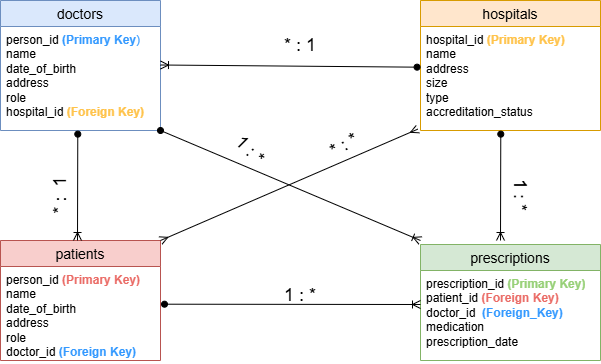

The diagram above was exported from draw.io. Its source (the exported page's mxGraphModel, read from the mxfile embedded in the PNG):
<mxGraphModel dx="774" dy="451" grid="1" gridSize="10" guides="1" tooltips="1" connect="1" arrows="1" fold="1" page="1" pageScale="1" pageWidth="827" pageHeight="1169" math="0" shadow="0">
  <root>
    <mxCell id="0" />
    <mxCell id="1" parent="0" />
    <mxCell id="U8ZHgGAHYCh6_ZN2ASax-7" parent="1" style="swimlane;fontStyle=0;childLayout=stackLayout;horizontal=1;startSize=26;horizontalStack=0;resizeParent=1;resizeParentMax=0;resizeLast=0;collapsible=1;marginBottom=0;align=center;fontSize=14;fillColor=#ffe6cc;strokeColor=#d79b00;" value="hospitals" vertex="1">
      <mxGeometry height="130" width="180" x="520" y="40" as="geometry" />
    </mxCell>
    <mxCell id="U8ZHgGAHYCh6_ZN2ASax-9" parent="U8ZHgGAHYCh6_ZN2ASax-7" style="text;strokeColor=none;fillColor=none;spacingLeft=4;spacingRight=4;overflow=hidden;rotatable=0;points=[[0,0.5],[1,0.5]];portConstraint=eastwest;fontSize=12;whiteSpace=wrap;html=1;" value="&lt;div&gt;hospital_id &lt;font style=&quot;color: rgb(255, 195, 75);&quot;&gt;&lt;b&gt;(Primary Key)&lt;/b&gt;&lt;/font&gt;&lt;/div&gt;&lt;div&gt;name&lt;/div&gt;&lt;div&gt;address&lt;/div&gt;&lt;div&gt;size&lt;/div&gt;&lt;div&gt;type&lt;/div&gt;&lt;div&gt;accreditation_status&lt;/div&gt;" vertex="1">
      <mxGeometry height="104" width="180" y="26" as="geometry" />
    </mxCell>
    <mxCell id="U8ZHgGAHYCh6_ZN2ASax-13" parent="1" style="swimlane;fontStyle=0;childLayout=stackLayout;horizontal=1;startSize=26;horizontalStack=0;resizeParent=1;resizeParentMax=0;resizeLast=0;collapsible=1;marginBottom=0;align=center;fontSize=14;fillColor=#f8cecc;strokeColor=#b85450;" value="patients" vertex="1">
      <mxGeometry height="120" width="160" x="100" y="280" as="geometry" />
    </mxCell>
    <mxCell id="U8ZHgGAHYCh6_ZN2ASax-14" parent="U8ZHgGAHYCh6_ZN2ASax-13" style="text;strokeColor=none;fillColor=none;spacingLeft=4;spacingRight=4;overflow=hidden;rotatable=0;points=[[0,0.5],[1,0.5]];portConstraint=eastwest;fontSize=12;whiteSpace=wrap;html=1;" value="&lt;div&gt;person_id &lt;b&gt;&lt;font style=&quot;color: rgb(234, 107, 102);&quot;&gt;(Primary Key)&lt;/font&gt;&lt;/b&gt;&lt;/div&gt;&lt;div&gt;name&lt;/div&gt;&lt;div&gt;date_of_birth&lt;/div&gt;&lt;div&gt;address&lt;/div&gt;&lt;div&gt;role&lt;/div&gt;&lt;div&gt;doctor_id&lt;b&gt;&lt;font style=&quot;color: rgb(51, 153, 255);&quot;&gt; (Foreign Key)&lt;/font&gt;&lt;/b&gt;&lt;/div&gt;" vertex="1">
      <mxGeometry height="94" width="160" y="26" as="geometry" />
    </mxCell>
    <mxCell id="U8ZHgGAHYCh6_ZN2ASax-16" parent="1" style="swimlane;fontStyle=0;childLayout=stackLayout;horizontal=1;startSize=26;horizontalStack=0;resizeParent=1;resizeParentMax=0;resizeLast=0;collapsible=1;marginBottom=0;align=center;fontSize=14;fillColor=#dae8fc;strokeColor=#6c8ebf;" value="doctors" vertex="1">
      <mxGeometry height="130" width="160" x="100" y="40" as="geometry" />
    </mxCell>
    <mxCell id="U8ZHgGAHYCh6_ZN2ASax-17" parent="U8ZHgGAHYCh6_ZN2ASax-16" style="text;strokeColor=none;fillColor=none;spacingLeft=4;spacingRight=4;overflow=hidden;rotatable=0;points=[[0,0.5],[1,0.5]];portConstraint=eastwest;fontSize=12;whiteSpace=wrap;html=1;" value="person_id &lt;font style=&quot;color: rgb(51, 153, 255);&quot;&gt;&lt;font style=&quot;color: rgb(51, 153, 255);&quot;&gt;&lt;b style=&quot;&quot;&gt;(Primary Key&lt;/b&gt;&lt;/font&gt;)&lt;/font&gt;&lt;div&gt;name&lt;/div&gt;&lt;div&gt;date_of_birth&lt;/div&gt;&lt;div&gt;address&lt;/div&gt;&lt;div&gt;role&lt;/div&gt;&lt;div&gt;hospital_id&lt;font&gt; &lt;b style=&quot;&quot;&gt;&lt;font style=&quot;color: rgb(255, 195, 75);&quot;&gt;(Foreign Key)&lt;/font&gt;&lt;/b&gt;&lt;/font&gt;&lt;/div&gt;" vertex="1">
      <mxGeometry height="104" width="160" y="26" as="geometry" />
    </mxCell>
    <mxCell id="U8ZHgGAHYCh6_ZN2ASax-18" parent="1" style="swimlane;fontStyle=0;childLayout=stackLayout;horizontal=1;startSize=26;horizontalStack=0;resizeParent=1;resizeParentMax=0;resizeLast=0;collapsible=1;marginBottom=0;align=center;fontSize=14;fillColor=#d5e8d4;strokeColor=#82b366;" value="prescriptions" vertex="1">
      <mxGeometry height="116" width="180" x="520" y="284" as="geometry" />
    </mxCell>
    <mxCell id="U8ZHgGAHYCh6_ZN2ASax-19" parent="U8ZHgGAHYCh6_ZN2ASax-18" style="text;strokeColor=none;fillColor=none;spacingLeft=4;spacingRight=4;overflow=hidden;rotatable=0;points=[[0,0.5],[1,0.5]];portConstraint=eastwest;fontSize=12;whiteSpace=wrap;html=1;" value="prescription_id &lt;b&gt;&lt;font style=&quot;color: rgb(151, 208, 119);&quot;&gt;(Primary Key)&lt;/font&gt;&lt;/b&gt;&lt;div&gt;patient_id&lt;b&gt;&lt;font style=&quot;color: rgb(234, 107, 102);&quot;&gt; (Foreign Key)&lt;/font&gt;&lt;/b&gt;&lt;/div&gt;&lt;div&gt;doctor_id&amp;nbsp; &lt;b&gt;&lt;font style=&quot;color: rgb(51, 153, 255);&quot;&gt;(Foreign_Key)&lt;/font&gt;&lt;/b&gt;&lt;/div&gt;&lt;div&gt;medication&lt;/div&gt;&lt;div&gt;prescription_date&lt;/div&gt;" vertex="1">
      <mxGeometry height="90" width="180" y="26" as="geometry" />
    </mxCell>
    <mxCell id="U8ZHgGAHYCh6_ZN2ASax-23" edge="1" parent="1" source="U8ZHgGAHYCh6_ZN2ASax-9" style="fontSize=12;html=1;endArrow=ERoneToMany;rounded=0;startArrow=oval;startFill=1;exitX=-0.019;exitY=0.391;exitDx=0;exitDy=0;exitPerimeter=0;" value="">
      <mxGeometry height="100" relative="1" width="100" as="geometry">
        <mxPoint x="510" y="105" as="sourcePoint" />
        <mxPoint x="260" y="104.5" as="targetPoint" />
      </mxGeometry>
    </mxCell>
    <mxCell id="U8ZHgGAHYCh6_ZN2ASax-25" edge="1" parent="1" source="U8ZHgGAHYCh6_ZN2ASax-13" style="fontSize=12;html=1;endArrow=ERmany;startArrow=ERmany;rounded=0;exitX=1;exitY=0;exitDx=0;exitDy=0;entryX=-0.015;entryY=0.987;entryDx=0;entryDy=0;entryPerimeter=0;" target="U8ZHgGAHYCh6_ZN2ASax-9" value="">
      <mxGeometry height="100" relative="1" width="100" as="geometry">
        <mxPoint x="270" y="280" as="sourcePoint" />
        <mxPoint x="510" y="170" as="targetPoint" />
      </mxGeometry>
    </mxCell>
    <mxCell id="U8ZHgGAHYCh6_ZN2ASax-26" edge="1" parent="1" source="U8ZHgGAHYCh6_ZN2ASax-9" style="fontSize=12;html=1;endArrow=ERoneToMany;rounded=0;startArrow=oval;startFill=1;exitX=0.446;exitY=1.035;exitDx=0;exitDy=0;exitPerimeter=0;" value="">
      <mxGeometry height="100" relative="1" width="100" as="geometry">
        <mxPoint x="600" y="190" as="sourcePoint" />
        <mxPoint x="600" y="280" as="targetPoint" />
      </mxGeometry>
    </mxCell>
    <mxCell id="U8ZHgGAHYCh6_ZN2ASax-27" edge="1" parent="1" source="U8ZHgGAHYCh6_ZN2ASax-14" style="fontSize=12;html=1;endArrow=ERoneToMany;rounded=0;startArrow=oval;startFill=1;exitX=1.025;exitY=0.401;exitDx=0;exitDy=0;exitPerimeter=0;" value="">
      <mxGeometry height="100" relative="1" width="100" as="geometry">
        <mxPoint x="370" y="320" as="sourcePoint" />
        <mxPoint x="520" y="344" as="targetPoint" />
      </mxGeometry>
    </mxCell>
    <mxCell id="U8ZHgGAHYCh6_ZN2ASax-28" edge="1" parent="1" style="fontSize=12;html=1;endArrow=ERoneToMany;rounded=0;startArrow=oval;startFill=1;" value="">
      <mxGeometry height="100" relative="1" width="100" as="geometry">
        <mxPoint x="260" y="170" as="sourcePoint" />
        <mxPoint x="520" y="280" as="targetPoint" />
      </mxGeometry>
    </mxCell>
    <mxCell id="U8ZHgGAHYCh6_ZN2ASax-29" edge="1" parent="1" source="U8ZHgGAHYCh6_ZN2ASax-17" style="fontSize=12;html=1;endArrow=ERoneToMany;rounded=0;startArrow=oval;startFill=1;exitX=0.483;exitY=1.035;exitDx=0;exitDy=0;exitPerimeter=0;" value="">
      <mxGeometry height="100" relative="1" width="100" as="geometry">
        <mxPoint x="437" y="182.5" as="sourcePoint" />
        <mxPoint x="177" y="280" as="targetPoint" />
      </mxGeometry>
    </mxCell>
    <mxCell id="U8ZHgGAHYCh6_ZN2ASax-30" parent="1" style="text;html=1;whiteSpace=wrap;strokeColor=none;fillColor=none;align=center;verticalAlign=middle;rounded=0;" value="&lt;font style=&quot;font-size: 18px;&quot;&gt;* : 1&lt;/font&gt;" vertex="1">
      <mxGeometry height="30" width="60" x="370" y="70" as="geometry" />
    </mxCell>
    <mxCell id="U8ZHgGAHYCh6_ZN2ASax-32" parent="1" style="text;html=1;whiteSpace=wrap;strokeColor=none;fillColor=none;align=center;verticalAlign=middle;rounded=0;rotation=90;" value="&lt;font style=&quot;font-size: 18px;&quot;&gt;1 : *&lt;/font&gt;" vertex="1">
      <mxGeometry height="30" width="60" x="590" y="220" as="geometry" />
    </mxCell>
    <mxCell id="U8ZHgGAHYCh6_ZN2ASax-33" parent="1" style="text;html=1;whiteSpace=wrap;strokeColor=none;fillColor=none;align=center;verticalAlign=middle;rounded=0;rotation=45;" value="&lt;font style=&quot;font-size: 18px;&quot;&gt;1 : *&lt;/font&gt;" vertex="1">
      <mxGeometry height="20" width="40.42" x="329.58" y="179.85" as="geometry" />
    </mxCell>
    <mxCell id="U8ZHgGAHYCh6_ZN2ASax-42" parent="1" style="text;html=1;whiteSpace=wrap;strokeColor=none;fillColor=none;align=center;verticalAlign=middle;rounded=0;" value="&lt;font style=&quot;font-size: 18px;&quot;&gt;1 : *&lt;/font&gt;" vertex="1">
      <mxGeometry height="30" width="60" x="370" y="320" as="geometry" />
    </mxCell>
    <mxCell id="U8ZHgGAHYCh6_ZN2ASax-43" parent="1" style="text;html=1;whiteSpace=wrap;strokeColor=none;fillColor=none;align=center;verticalAlign=middle;rounded=0;rotation=-90;" value="&lt;span style=&quot;font-size: 18px;&quot;&gt;* :&amp;nbsp; 1&lt;/span&gt;" vertex="1">
      <mxGeometry height="30" width="60" x="130" y="220" as="geometry" />
    </mxCell>
    <mxCell id="U8ZHgGAHYCh6_ZN2ASax-45" parent="1" style="text;html=1;whiteSpace=wrap;strokeColor=none;fillColor=none;align=center;verticalAlign=middle;rounded=0;rotation=-30;" value="&lt;font style=&quot;font-size: 18px;&quot;&gt;* : *&lt;/font&gt;" vertex="1">
      <mxGeometry height="30" width="60" x="413.5" y="169.85" as="geometry" />
    </mxCell>
  </root>
</mxGraphModel>